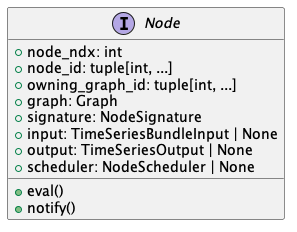

The diagram above was rendered by PlantUML. Its source (embedded in the PNG):
@startuml node_uml
interface Node {
    + node_ndx: int
    + node_id: tuple[int, ...]
    + owning_graph_id: tuple[int, ...]
    + graph: Graph
    + signature: NodeSignature
    + input: TimeSeriesBundleInput | None
    + output: TimeSeriesOutput | None
    + scheduler: NodeScheduler | None
    + eval()
    + notify()
}
@enduml